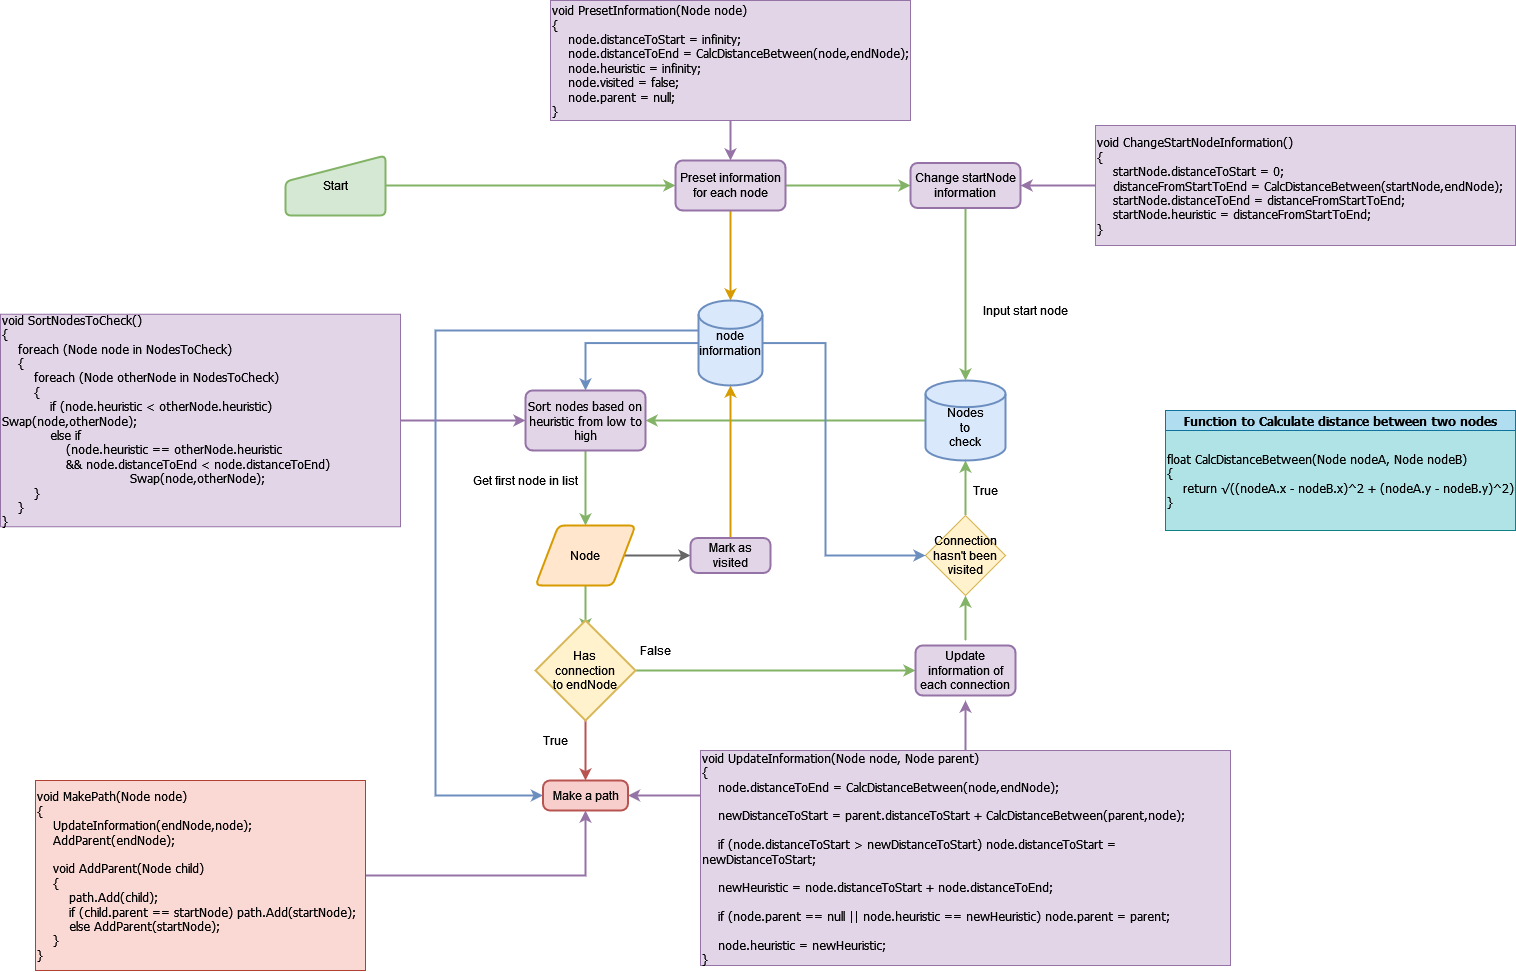

The diagram above was exported from draw.io. Its source (the exported page's mxGraphModel, read from the mxfile embedded in the PNG):
<mxGraphModel dx="2351" dy="2247" grid="1" gridSize="10" guides="1" tooltips="1" connect="1" arrows="1" fold="1" page="1" pageScale="1" pageWidth="583" pageHeight="827" math="0" shadow="0">
  <root>
    <mxCell id="0" />
    <mxCell id="1" parent="0" />
    <mxCell id="g_KxZET6xa5wnS69I0yC-50" style="edgeStyle=orthogonalEdgeStyle;rounded=0;orthogonalLoop=1;jettySize=auto;html=1;fillColor=#d5e8d4;strokeColor=#82b366;strokeWidth=2;" parent="1" target="g_KxZET6xa5wnS69I0yC-49" edge="1">
      <mxGeometry relative="1" as="geometry">
        <mxPoint x="980" y="420" as="sourcePoint" />
      </mxGeometry>
    </mxCell>
    <mxCell id="g_KxZET6xa5wnS69I0yC-13" style="edgeStyle=orthogonalEdgeStyle;rounded=0;orthogonalLoop=1;jettySize=auto;html=1;strokeWidth=2;fillColor=#d5e8d4;strokeColor=#82b366;" parent="1" edge="1">
      <mxGeometry relative="1" as="geometry">
        <mxPoint x="600" y="410" as="targetPoint" />
        <mxPoint x="600" y="365" as="sourcePoint" />
      </mxGeometry>
    </mxCell>
    <mxCell id="g_KxZET6xa5wnS69I0yC-7" value="Get first node in list" style="text;html=1;align=center;verticalAlign=middle;resizable=0;points=[];autosize=1;strokeColor=none;fillColor=none;" parent="1" vertex="1">
      <mxGeometry x="480" y="250" width="120" height="20" as="geometry" />
    </mxCell>
    <mxCell id="g_KxZET6xa5wnS69I0yC-24" value="Input start node" style="text;html=1;align=center;verticalAlign=middle;resizable=0;points=[];autosize=1;strokeColor=none;fillColor=none;" parent="1" vertex="1">
      <mxGeometry x="990" y="80" width="100" height="20" as="geometry" />
    </mxCell>
    <mxCell id="g_KxZET6xa5wnS69I0yC-32" style="edgeStyle=orthogonalEdgeStyle;rounded=0;orthogonalLoop=1;jettySize=auto;html=1;fillColor=#f8cecc;strokeColor=#b85450;strokeWidth=2;" parent="1" edge="1">
      <mxGeometry relative="1" as="geometry">
        <mxPoint x="600" y="560" as="targetPoint" />
        <mxPoint x="600" y="479" as="sourcePoint" />
      </mxGeometry>
    </mxCell>
    <mxCell id="g_KxZET6xa5wnS69I0yC-30" value="False" style="text;html=1;align=center;verticalAlign=middle;resizable=0;points=[];autosize=1;strokeColor=none;fillColor=none;" parent="1" vertex="1">
      <mxGeometry x="650" y="420" width="40" height="20" as="geometry" />
    </mxCell>
    <mxCell id="g_KxZET6xa5wnS69I0yC-31" value="True" style="text;html=1;align=center;verticalAlign=middle;resizable=0;points=[];autosize=1;strokeColor=none;fillColor=none;" parent="1" vertex="1">
      <mxGeometry x="550" y="510" width="40" height="20" as="geometry" />
    </mxCell>
    <mxCell id="g_KxZET6xa5wnS69I0yC-76" style="edgeStyle=orthogonalEdgeStyle;rounded=0;orthogonalLoop=1;jettySize=auto;html=1;entryX=0;entryY=0.5;entryDx=0;entryDy=0;strokeWidth=2;fillColor=#e1d5e7;strokeColor=#9673a6;" parent="1" source="g_KxZET6xa5wnS69I0yC-35" target="g_KxZET6xa5wnS69I0yC-72" edge="1">
      <mxGeometry relative="1" as="geometry" />
    </mxCell>
    <mxCell id="g_KxZET6xa5wnS69I0yC-35" value="void SortNodesToCheck()&lt;br&gt;{&lt;br&gt;&amp;nbsp;&amp;nbsp; &amp;nbsp;foreach (Node node in NodesToCheck)&lt;br&gt;&amp;nbsp;&amp;nbsp; &amp;nbsp;{&lt;br&gt;&amp;nbsp;&amp;nbsp; &amp;nbsp;&amp;nbsp;&amp;nbsp; &amp;nbsp;foreach (Node otherNode in NodesToCheck)&lt;br&gt;&amp;nbsp;&amp;nbsp; &amp;nbsp;&amp;nbsp;&amp;nbsp; &amp;nbsp;{&lt;br&gt;&amp;nbsp;&amp;nbsp; &amp;nbsp;&amp;nbsp;&amp;nbsp; &amp;nbsp;&amp;nbsp;&amp;nbsp; &amp;nbsp;if (node.heuristic &amp;lt; otherNode.heuristic) Swap(node,otherNode);&lt;br&gt;&lt;div&gt;&amp;nbsp;&amp;nbsp; &amp;nbsp;&amp;nbsp;&amp;nbsp; &amp;nbsp;&amp;nbsp;&amp;nbsp; &amp;nbsp;else if &lt;br&gt;&lt;/div&gt;&lt;div&gt;&lt;span style=&quot;white-space: pre;&quot;&gt;&#09;&lt;/span&gt;&lt;span style=&quot;white-space: pre;&quot;&gt;&#09;&lt;/span&gt;(node.heuristic == otherNode.heuristic &lt;br&gt;&lt;/div&gt;&lt;div&gt;&lt;span style=&quot;white-space: pre;&quot;&gt;&#09;&lt;/span&gt;&lt;span style=&quot;white-space: pre;&quot;&gt;&#09;&lt;/span&gt;&amp;amp;&amp;amp; node.distanceToEnd &amp;lt; node.distanceToEnd) &lt;span style=&quot;white-space: pre;&quot;&gt;&#09;&lt;/span&gt;&lt;span style=&quot;white-space: pre;&quot;&gt;&#09;&lt;/span&gt;&lt;span style=&quot;white-space: pre;&quot;&gt;&#09;&lt;/span&gt;&lt;span style=&quot;white-space: pre;&quot;&gt;&#09;&lt;/span&gt;Swap(node,otherNode); &lt;/div&gt;&amp;nbsp;&amp;nbsp; &amp;nbsp;&amp;nbsp;&amp;nbsp; &amp;nbsp;}&lt;br&gt;&amp;nbsp;&amp;nbsp; &amp;nbsp;}&lt;br&gt;}" style="rounded=0;whiteSpace=wrap;html=1;align=left;fillColor=#e1d5e7;strokeColor=#9673a6;fontFamily=Tahoma;" parent="1" vertex="1">
      <mxGeometry x="15" y="93.75" width="400" height="212.5" as="geometry" />
    </mxCell>
    <mxCell id="g_KxZET6xa5wnS69I0yC-40" style="edgeStyle=orthogonalEdgeStyle;rounded=0;orthogonalLoop=1;jettySize=auto;html=1;exitX=0.5;exitY=1;exitDx=0;exitDy=0;" parent="1" source="g_KxZET6xa5wnS69I0yC-35" target="g_KxZET6xa5wnS69I0yC-35" edge="1">
      <mxGeometry relative="1" as="geometry" />
    </mxCell>
    <mxCell id="g_KxZET6xa5wnS69I0yC-88" style="edgeStyle=orthogonalEdgeStyle;rounded=0;orthogonalLoop=1;jettySize=auto;html=1;fillColor=#e1d5e7;strokeColor=#9673a6;strokeWidth=2;" parent="1" source="g_KxZET6xa5wnS69I0yC-46" edge="1">
      <mxGeometry relative="1" as="geometry">
        <mxPoint x="980" y="480" as="targetPoint" />
      </mxGeometry>
    </mxCell>
    <mxCell id="g_KxZET6xa5wnS69I0yC-107" style="edgeStyle=orthogonalEdgeStyle;rounded=0;orthogonalLoop=1;jettySize=auto;html=1;entryX=1;entryY=0.5;entryDx=0;entryDy=0;fontFamily=Tahoma;strokeWidth=2;fillColor=#e1d5e7;strokeColor=#9673a6;" parent="1" source="g_KxZET6xa5wnS69I0yC-46" target="g_KxZET6xa5wnS69I0yC-81" edge="1">
      <mxGeometry relative="1" as="geometry">
        <Array as="points">
          <mxPoint x="700" y="575" />
          <mxPoint x="700" y="575" />
        </Array>
      </mxGeometry>
    </mxCell>
    <mxCell id="g_KxZET6xa5wnS69I0yC-46" value="&lt;font&gt;void UpdateInformation(Node node, Node parent)&lt;br&gt;{&lt;br&gt;&amp;nbsp;&amp;nbsp; &amp;nbsp;node.distanceToEnd = CalcDistanceBetween(node,endNode);&lt;br&gt;&amp;nbsp;&amp;nbsp; &amp;nbsp;&lt;br&gt;&amp;nbsp;&amp;nbsp; &amp;nbsp;newDistanceToStart = parent.distanceToStart + CalcDistanceBetween(parent,node);&lt;br&gt;&amp;nbsp;&amp;nbsp; &amp;nbsp;&lt;br&gt;&amp;nbsp;&amp;nbsp; &amp;nbsp;if (node.distanceToStart &amp;gt; newDistanceToStart) node.distanceToStart = newDistanceToStart;&lt;br&gt;&amp;nbsp;&amp;nbsp; &amp;nbsp;&lt;br&gt;&amp;nbsp;&amp;nbsp; &amp;nbsp;newHeuristic = node.distanceToStart + node.distanceToEnd;&lt;br&gt;&amp;nbsp;&amp;nbsp; &amp;nbsp;&lt;br&gt;&amp;nbsp;&amp;nbsp; &amp;nbsp;if (node.parent == null || node.heuristic == newHeuristic) node.parent = parent;&lt;br&gt;&amp;nbsp;&amp;nbsp; &amp;nbsp;&lt;br&gt;&amp;nbsp;&amp;nbsp; &amp;nbsp;node.heuristic = newHeuristic;&lt;br&gt;}&lt;/font&gt;" style="rounded=0;whiteSpace=wrap;html=1;align=left;fillColor=#e1d5e7;strokeColor=#9673a6;fontFamily=Tahoma;" parent="1" vertex="1">
      <mxGeometry x="715" y="530" width="530" height="215" as="geometry" />
    </mxCell>
    <mxCell id="g_KxZET6xa5wnS69I0yC-51" style="edgeStyle=orthogonalEdgeStyle;rounded=0;orthogonalLoop=1;jettySize=auto;html=1;fillColor=#d5e8d4;strokeColor=#82b366;strokeWidth=2;" parent="1" source="g_KxZET6xa5wnS69I0yC-49" edge="1">
      <mxGeometry relative="1" as="geometry">
        <mxPoint x="980" y="240" as="targetPoint" />
      </mxGeometry>
    </mxCell>
    <mxCell id="g_KxZET6xa5wnS69I0yC-49" value="Connection hasn't been visited" style="rhombus;whiteSpace=wrap;html=1;fillColor=#fff2cc;strokeColor=#d6b656;" parent="1" vertex="1">
      <mxGeometry x="940" y="295" width="80" height="80" as="geometry" />
    </mxCell>
    <mxCell id="g_KxZET6xa5wnS69I0yC-52" value="True" style="text;html=1;align=center;verticalAlign=middle;resizable=0;points=[];autosize=1;strokeColor=none;fillColor=none;" parent="1" vertex="1">
      <mxGeometry x="980" y="260" width="40" height="20" as="geometry" />
    </mxCell>
    <mxCell id="g_KxZET6xa5wnS69I0yC-73" style="edgeStyle=orthogonalEdgeStyle;rounded=0;orthogonalLoop=1;jettySize=auto;html=1;entryX=1;entryY=0.5;entryDx=0;entryDy=0;strokeWidth=2;fillColor=#d5e8d4;strokeColor=#82b366;" parent="1" source="g_KxZET6xa5wnS69I0yC-54" target="g_KxZET6xa5wnS69I0yC-72" edge="1">
      <mxGeometry relative="1" as="geometry" />
    </mxCell>
    <mxCell id="g_KxZET6xa5wnS69I0yC-54" value="&lt;div&gt;&lt;br&gt;&lt;/div&gt;&lt;div&gt;Nodes&lt;/div&gt;&lt;div&gt;to &lt;br&gt;&lt;/div&gt;&lt;div&gt;check&lt;br&gt;&lt;/div&gt;" style="strokeWidth=2;html=1;shape=mxgraph.flowchart.database;whiteSpace=wrap;fillColor=#dae8fc;strokeColor=#6c8ebf;" parent="1" vertex="1">
      <mxGeometry x="940" y="160" width="80" height="80" as="geometry" />
    </mxCell>
    <mxCell id="g_KxZET6xa5wnS69I0yC-58" style="edgeStyle=orthogonalEdgeStyle;rounded=0;orthogonalLoop=1;jettySize=auto;html=1;entryX=0;entryY=0.5;entryDx=0;entryDy=0;strokeWidth=2;fillColor=#d5e8d4;strokeColor=#82b366;" parent="1" source="g_KxZET6xa5wnS69I0yC-56" target="g_KxZET6xa5wnS69I0yC-63" edge="1">
      <mxGeometry relative="1" as="geometry">
        <mxPoint x="920" y="450" as="targetPoint" />
      </mxGeometry>
    </mxCell>
    <mxCell id="g_KxZET6xa5wnS69I0yC-56" value="&lt;div align=&quot;center&quot;&gt;Has&lt;/div&gt;&lt;div align=&quot;center&quot;&gt;connection&lt;/div&gt;&lt;div align=&quot;center&quot;&gt;to endNode&lt;br&gt;&lt;/div&gt;" style="strokeWidth=2;html=1;shape=mxgraph.flowchart.decision;whiteSpace=wrap;align=center;fillColor=#fff2cc;strokeColor=#d6b656;" parent="1" vertex="1">
      <mxGeometry x="550" y="400" width="100" height="100" as="geometry" />
    </mxCell>
    <mxCell id="g_KxZET6xa5wnS69I0yC-61" style="edgeStyle=orthogonalEdgeStyle;rounded=0;orthogonalLoop=1;jettySize=auto;html=1;fillColor=#f5f5f5;strokeColor=#666666;strokeWidth=2;" parent="1" source="g_KxZET6xa5wnS69I0yC-59" target="g_KxZET6xa5wnS69I0yC-60" edge="1">
      <mxGeometry relative="1" as="geometry" />
    </mxCell>
    <mxCell id="g_KxZET6xa5wnS69I0yC-59" value="Node" style="shape=parallelogram;html=1;strokeWidth=2;perimeter=parallelogramPerimeter;whiteSpace=wrap;rounded=1;arcSize=12;size=0.23;fillColor=#ffe6cc;strokeColor=#d79b00;" parent="1" vertex="1">
      <mxGeometry x="550" y="305" width="100" height="60" as="geometry" />
    </mxCell>
    <mxCell id="g_KxZET6xa5wnS69I0yC-85" style="edgeStyle=orthogonalEdgeStyle;rounded=0;orthogonalLoop=1;jettySize=auto;html=1;entryX=0.5;entryY=1;entryDx=0;entryDy=0;entryPerimeter=0;fillColor=#ffe6cc;strokeColor=#d79b00;strokeWidth=2;" parent="1" source="g_KxZET6xa5wnS69I0yC-60" target="g_KxZET6xa5wnS69I0yC-67" edge="1">
      <mxGeometry relative="1" as="geometry" />
    </mxCell>
    <mxCell id="g_KxZET6xa5wnS69I0yC-60" value="Mark as visited" style="rounded=1;whiteSpace=wrap;html=1;absoluteArcSize=1;arcSize=14;strokeWidth=2;fillColor=#e1d5e7;strokeColor=#9673a6;" parent="1" vertex="1">
      <mxGeometry x="705" y="317.5" width="80" height="35" as="geometry" />
    </mxCell>
    <mxCell id="g_KxZET6xa5wnS69I0yC-84" style="edgeStyle=orthogonalEdgeStyle;rounded=0;orthogonalLoop=1;jettySize=auto;html=1;entryX=0;entryY=0.5;entryDx=0;entryDy=0;fillColor=#d5e8d4;strokeColor=#82b366;strokeWidth=2;" parent="1" source="g_KxZET6xa5wnS69I0yC-62" target="g_KxZET6xa5wnS69I0yC-64" edge="1">
      <mxGeometry relative="1" as="geometry" />
    </mxCell>
    <mxCell id="g_KxZET6xa5wnS69I0yC-62" value="Start" style="html=1;strokeWidth=2;shape=manualInput;whiteSpace=wrap;rounded=1;size=26;arcSize=11;fillColor=#d5e8d4;strokeColor=#82b366;" parent="1" vertex="1">
      <mxGeometry x="300" y="-65" width="100" height="60" as="geometry" />
    </mxCell>
    <mxCell id="g_KxZET6xa5wnS69I0yC-63" value="Update information of each connection " style="rounded=1;whiteSpace=wrap;html=1;absoluteArcSize=1;arcSize=14;strokeWidth=2;fillColor=#e1d5e7;strokeColor=#9673a6;" parent="1" vertex="1">
      <mxGeometry x="930" y="425" width="100" height="50" as="geometry" />
    </mxCell>
    <mxCell id="g_KxZET6xa5wnS69I0yC-86" style="edgeStyle=orthogonalEdgeStyle;rounded=0;orthogonalLoop=1;jettySize=auto;html=1;strokeWidth=2;fillColor=#ffe6cc;strokeColor=#d79b00;" parent="1" source="g_KxZET6xa5wnS69I0yC-64" target="g_KxZET6xa5wnS69I0yC-67" edge="1">
      <mxGeometry relative="1" as="geometry" />
    </mxCell>
    <mxCell id="g_KxZET6xa5wnS69I0yC-95" style="edgeStyle=orthogonalEdgeStyle;rounded=0;orthogonalLoop=1;jettySize=auto;html=1;entryX=0;entryY=0.5;entryDx=0;entryDy=0;fillColor=#d5e8d4;strokeColor=#82b366;strokeWidth=2;" parent="1" source="g_KxZET6xa5wnS69I0yC-64" target="g_KxZET6xa5wnS69I0yC-94" edge="1">
      <mxGeometry relative="1" as="geometry" />
    </mxCell>
    <mxCell id="g_KxZET6xa5wnS69I0yC-64" value="Preset information for each node" style="rounded=1;whiteSpace=wrap;html=1;absoluteArcSize=1;arcSize=14;strokeWidth=2;fillColor=#e1d5e7;strokeColor=#9673a6;" parent="1" vertex="1">
      <mxGeometry x="690" y="-60" width="110" height="50" as="geometry" />
    </mxCell>
    <mxCell id="g_KxZET6xa5wnS69I0yC-68" style="edgeStyle=orthogonalEdgeStyle;rounded=0;orthogonalLoop=1;jettySize=auto;html=1;entryX=0;entryY=0.5;entryDx=0;entryDy=0;fillColor=#dae8fc;strokeColor=#6c8ebf;strokeWidth=2;" parent="1" source="g_KxZET6xa5wnS69I0yC-67" target="g_KxZET6xa5wnS69I0yC-49" edge="1">
      <mxGeometry relative="1" as="geometry">
        <Array as="points">
          <mxPoint x="840" y="123" />
          <mxPoint x="840" y="335" />
        </Array>
      </mxGeometry>
    </mxCell>
    <mxCell id="g_KxZET6xa5wnS69I0yC-78" style="edgeStyle=orthogonalEdgeStyle;rounded=0;orthogonalLoop=1;jettySize=auto;html=1;fillColor=#dae8fc;strokeColor=#6c8ebf;strokeWidth=2;" parent="1" source="g_KxZET6xa5wnS69I0yC-67" target="g_KxZET6xa5wnS69I0yC-72" edge="1">
      <mxGeometry relative="1" as="geometry" />
    </mxCell>
    <mxCell id="g_KxZET6xa5wnS69I0yC-104" style="edgeStyle=orthogonalEdgeStyle;rounded=0;orthogonalLoop=1;jettySize=auto;html=1;fontFamily=Tahoma;entryX=0;entryY=0.5;entryDx=0;entryDy=0;strokeWidth=2;fillColor=#dae8fc;strokeColor=#6c8ebf;" parent="1" source="g_KxZET6xa5wnS69I0yC-67" target="g_KxZET6xa5wnS69I0yC-81" edge="1">
      <mxGeometry relative="1" as="geometry">
        <mxPoint x="540" y="575" as="targetPoint" />
        <Array as="points">
          <mxPoint x="450" y="110" />
          <mxPoint x="450" y="575" />
        </Array>
      </mxGeometry>
    </mxCell>
    <mxCell id="g_KxZET6xa5wnS69I0yC-67" value="&lt;div&gt;node information&lt;br&gt;&lt;/div&gt;" style="strokeWidth=2;html=1;shape=mxgraph.flowchart.database;whiteSpace=wrap;fillColor=#dae8fc;strokeColor=#6c8ebf;" parent="1" vertex="1">
      <mxGeometry x="713" y="80" width="64" height="85" as="geometry" />
    </mxCell>
    <mxCell id="g_KxZET6xa5wnS69I0yC-74" style="edgeStyle=orthogonalEdgeStyle;rounded=0;orthogonalLoop=1;jettySize=auto;html=1;strokeWidth=2;fillColor=#d5e8d4;strokeColor=#82b366;" parent="1" source="g_KxZET6xa5wnS69I0yC-72" target="g_KxZET6xa5wnS69I0yC-59" edge="1">
      <mxGeometry relative="1" as="geometry" />
    </mxCell>
    <mxCell id="g_KxZET6xa5wnS69I0yC-72" value="Sort nodes based on heuristic from low to high" style="rounded=1;whiteSpace=wrap;html=1;absoluteArcSize=1;arcSize=14;strokeWidth=2;fillColor=#e1d5e7;strokeColor=#9673a6;fontFamily=Tahoma;" parent="1" vertex="1">
      <mxGeometry x="540" y="170" width="120" height="60" as="geometry" />
    </mxCell>
    <mxCell id="g_KxZET6xa5wnS69I0yC-81" value="Make a path" style="rounded=1;whiteSpace=wrap;html=1;absoluteArcSize=1;arcSize=14;strokeWidth=2;fillColor=#f8cecc;strokeColor=#b85450;" parent="1" vertex="1">
      <mxGeometry x="557.5" y="560" width="85" height="30" as="geometry" />
    </mxCell>
    <mxCell id="g_KxZET6xa5wnS69I0yC-92" style="edgeStyle=orthogonalEdgeStyle;rounded=0;orthogonalLoop=1;jettySize=auto;html=1;strokeWidth=2;fillColor=#e1d5e7;strokeColor=#9673a6;" parent="1" source="g_KxZET6xa5wnS69I0yC-91" target="g_KxZET6xa5wnS69I0yC-64" edge="1">
      <mxGeometry relative="1" as="geometry" />
    </mxCell>
    <mxCell id="g_KxZET6xa5wnS69I0yC-91" value="&lt;div align=&quot;left&quot;&gt;&lt;font&gt;void PresetInformation(Node node)&lt;br&gt;{&lt;br&gt;&amp;nbsp;&amp;nbsp; &amp;nbsp;node.distanceToStart = infinity;&lt;br&gt;&amp;nbsp;&amp;nbsp; &amp;nbsp;node.distanceToEnd = CalcDistanceBetween(node,endNode);&lt;br&gt;&amp;nbsp;&amp;nbsp; &amp;nbsp;node.heuristic = infinity;&lt;br&gt;&amp;nbsp;&amp;nbsp; &amp;nbsp;node.visited = false;&lt;br&gt;&amp;nbsp;&amp;nbsp; &amp;nbsp;node.parent = null;&lt;br&gt;}&lt;/font&gt;&lt;/div&gt;" style="whiteSpace=wrap;html=1;align=left;fillColor=#e1d5e7;strokeColor=#9673a6;fontFamily=Tahoma;" parent="1" vertex="1">
      <mxGeometry x="565" y="-220" width="360" height="120" as="geometry" />
    </mxCell>
    <mxCell id="g_KxZET6xa5wnS69I0yC-96" style="edgeStyle=orthogonalEdgeStyle;rounded=0;orthogonalLoop=1;jettySize=auto;html=1;fillColor=#d5e8d4;strokeColor=#82b366;strokeWidth=2;" parent="1" source="g_KxZET6xa5wnS69I0yC-94" target="g_KxZET6xa5wnS69I0yC-54" edge="1">
      <mxGeometry relative="1" as="geometry" />
    </mxCell>
    <mxCell id="g_KxZET6xa5wnS69I0yC-94" value="Change startNode information" style="rounded=1;whiteSpace=wrap;html=1;absoluteArcSize=1;arcSize=14;strokeWidth=2;fillColor=#e1d5e7;strokeColor=#9673a6;" parent="1" vertex="1">
      <mxGeometry x="925" y="-57.5" width="110" height="45" as="geometry" />
    </mxCell>
    <mxCell id="g_KxZET6xa5wnS69I0yC-100" style="edgeStyle=orthogonalEdgeStyle;rounded=0;orthogonalLoop=1;jettySize=auto;html=1;entryX=1;entryY=0.5;entryDx=0;entryDy=0;fillColor=#e1d5e7;strokeColor=#9673a6;strokeWidth=2;" parent="1" source="g_KxZET6xa5wnS69I0yC-98" target="g_KxZET6xa5wnS69I0yC-94" edge="1">
      <mxGeometry relative="1" as="geometry" />
    </mxCell>
    <mxCell id="g_KxZET6xa5wnS69I0yC-98" value="&lt;font&gt;void ChangeStartNodeInformation()&lt;br&gt;{&lt;br&gt;&amp;nbsp;&amp;nbsp; &amp;nbsp;startNode.distanceToStart = 0;&lt;br&gt;&amp;nbsp;&amp;nbsp; &amp;nbsp;distanceFromStartToEnd = CalcDistanceBetween(startNode,endNode);&lt;br&gt;&amp;nbsp;&amp;nbsp; &amp;nbsp;startNode.distanceToEnd = distanceFromStartToEnd;&lt;br&gt;&amp;nbsp;&amp;nbsp; &amp;nbsp;startNode.heuristic = distanceFromStartToEnd;&lt;br&gt;}&lt;/font&gt;" style="whiteSpace=wrap;html=1;align=left;fillColor=#e1d5e7;strokeColor=#9673a6;fontFamily=Tahoma;" parent="1" vertex="1">
      <mxGeometry x="1110" y="-95" width="420" height="120" as="geometry" />
    </mxCell>
    <mxCell id="g_KxZET6xa5wnS69I0yC-101" value="&lt;div align=&quot;left&quot;&gt;float CalcDistanceBetween(Node nodeA, Node nodeB)&lt;br&gt;{&lt;br&gt;&amp;nbsp;&amp;nbsp; &amp;nbsp;return √((nodeA.x - nodeB.x)^2 + (nodeA.y - nodeB.y)^2)&lt;br&gt;}&lt;br&gt;&lt;/div&gt;" style="whiteSpace=wrap;html=1;fontFamily=Tahoma;align=left;fillColor=#b0e3e6;strokeColor=#0e8088;" parent="1" vertex="1">
      <mxGeometry x="1180" y="210" width="350" height="100" as="geometry" />
    </mxCell>
    <mxCell id="g_KxZET6xa5wnS69I0yC-102" value="&lt;h4&gt;Function to Calculate distance between two nodes&lt;/h4&gt;" style="whiteSpace=wrap;html=1;fontFamily=Tahoma;fillColor=#b1ddf0;strokeColor=#10739e;" parent="1" vertex="1">
      <mxGeometry x="1180" y="190" width="350" height="20" as="geometry" />
    </mxCell>
    <mxCell id="g_KxZET6xa5wnS69I0yC-106" style="edgeStyle=orthogonalEdgeStyle;rounded=0;orthogonalLoop=1;jettySize=auto;html=1;entryX=0.5;entryY=1;entryDx=0;entryDy=0;fontFamily=Tahoma;fillColor=#e1d5e7;strokeColor=#9673a6;strokeWidth=2;" parent="1" source="g_KxZET6xa5wnS69I0yC-105" target="g_KxZET6xa5wnS69I0yC-81" edge="1">
      <mxGeometry relative="1" as="geometry" />
    </mxCell>
    <mxCell id="g_KxZET6xa5wnS69I0yC-105" value="&lt;div align=&quot;left&quot;&gt;void MakePath(Node node)&lt;br&gt;{&lt;br&gt;&amp;nbsp;&amp;nbsp; &amp;nbsp;UpdateInformation(endNode,node);&lt;br&gt;&amp;nbsp;&amp;nbsp; &amp;nbsp;AddParent(endNode);&lt;br&gt;&amp;nbsp;&amp;nbsp; &amp;nbsp;&lt;br&gt;&amp;nbsp;&amp;nbsp; &amp;nbsp;void AddParent(Node child)&lt;br&gt;&amp;nbsp;&amp;nbsp; &amp;nbsp;{&lt;br&gt;&amp;nbsp;&amp;nbsp; &amp;nbsp;&amp;nbsp;&amp;nbsp;&amp;nbsp; path.Add(child);&lt;br&gt;&amp;nbsp;&amp;nbsp; &amp;nbsp;&amp;nbsp;&amp;nbsp;&amp;nbsp; if (child.parent == startNode) path.Add(startNode);&lt;br&gt;&amp;nbsp;&amp;nbsp; &amp;nbsp;&amp;nbsp;&amp;nbsp;&amp;nbsp; else AddParent(startNode);&lt;br&gt;&amp;nbsp;&amp;nbsp; &amp;nbsp;}&lt;br&gt;}&lt;/div&gt;" style="whiteSpace=wrap;html=1;fontFamily=Tahoma;align=left;fillColor=#fad9d5;strokeColor=#ae4132;" parent="1" vertex="1">
      <mxGeometry x="50" y="560" width="330" height="190" as="geometry" />
    </mxCell>
  </root>
</mxGraphModel>